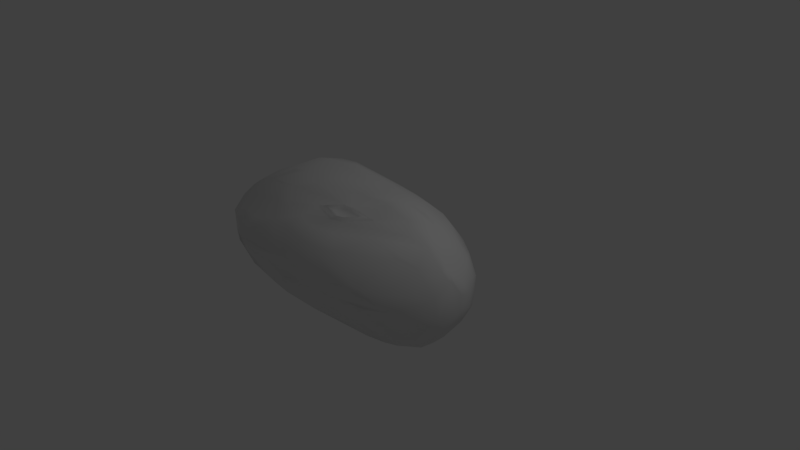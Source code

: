# Source: Asteroid_3.blend  (saved by Blender 2.78.0; exported with 4.5.12 LTS)
import bpy
from mathutils import Matrix  # noqa: F401  (used for matrix-valued properties, if any)

bpy.ops.wm.read_factory_settings(use_empty=True)
scene = bpy.context.scene
scene.name = 'Scene'

# ---- collections
col_collection_1 = bpy.data.collections.new('Collection 1'); scene.collection.children.link(col_collection_1)

# ---- world
world_world = bpy.data.worlds.new('World'); scene.world = world_world
world_world.color = (0.05088, 0.05088, 0.05088)
world_world.use_sun_shadow = False
world_world.sun_shadow_jitter_overblur = 0.0
world_world.cycles.sampling_method = 'MANUAL'

# ---- cameras
cam_camera = bpy.data.cameras.new('Camera')
cam_camera.clip_end = 100.0
cam_camera.lens = 35.0
cam_camera.sensor_width = 32.0
cam_camera.sensor_height = 18.0
cam_camera.ortho_scale = 7.314
cam_camera.dof.focus_distance = 0.0
cam_camera.dof.aperture_fstop = 128.0

# ---- lights
light_lamp = bpy.data.lights.new('Lamp', 'POINT')
light_lamp.transmission_factor = 0.0
light_lamp.cutoff_distance = 30.0
light_lamp.energy = 100.0
light_lamp.shadow_buffer_clip_start = 1.001
light_lamp.shadow_soft_size = 0.1
light_lamp.shadow_maximum_resolution = 0.006
light_lamp.use_absolute_resolution = True

# ---- meshes
me_icosphere = bpy.data.meshes.new('Icosphere')
me_icosphere.from_pydata([(-0.08117, -0.1312, -0.9606), (-0.3831, -0.1152, -0.9397), (-0.2986, 0.1127, -0.9189), (-0.05441, 0.1441, -0.9365), (0.2161, 0.005973, -0.9694), (1.044, -0.4762, -0.6762), (1.297, -0.3281, -0.6459), (1.464, -0.2981, -0.4882), (1.361, -0.4843, -0.4264), (1.134, -0.5909, -0.4963), (-0.7435, -0.7902, -0.5682), (-0.7327, -0.9214, -0.3824), (-1.009, -0.9188, -0.3296), (-1.382, -0.8472, -0.3703), (-1.034, -0.7745, -0.5441), (-2.21, -0.09475, -0.5219), (-2.412, -0.1287, -0.3788), (-2.482, 0.02172, -0.262), (-2.335, 0.1466, -0.3642), (-2.087, 0.1271, -0.545), (-0.6392, 0.7661, -0.5497), (-1.049, 0.771, -0.3896), (-0.5909, 0.8797, -0.3359), (-0.2753, 0.8952, -0.3819), (-0.3923, 0.7887, -0.5618), (1.205, 0.3718, -0.5178), (0.9834, 0.5246, -0.5407), (1.083, 0.6208, -0.3388), (1.28, 0.5277, -0.2489), (1.382, 0.3557, -0.3653), (0.05929, -0.9268, 0.4032), (0.3463, -0.8386, 0.4759), (0.1674, -0.743, 0.6355), (-0.06588, -0.7787, 0.6167), (-0.192, -0.911, 0.4503), (-2.047, -0.5933, 0.1106), (-1.902, -0.5823, 0.2029), (-1.598, -0.5013, 0.4456), (-1.967, -0.3975, 0.3544), (-2.185, -0.3585, 0.2392), (-1.735, 0.5343, 0.3196), (-1.992, 0.3505, 0.362), (-1.698, 0.4154, 0.5474), (-1.424, 0.5424, 0.5836), (-1.5, 0.6157, 0.3735), (0.5375, 0.8731, 0.2984), (0.2573, 0.8953, 0.3594), (0.3513, 0.7882, 0.5461), (0.5889, 0.7404, 0.5356), (0.7847, 0.7793, 0.3642), (1.63, 0.01039, 0.2334), (1.524, 0.1562, 0.3731), (1.386, 0.1016, 0.5524), (1.351, -0.1233, 0.6145), (1.542, -0.1392, 0.4035), (0.1265, 0.1135, 0.8795), (-0.1523, 0.1378, 0.8965), (-0.4671, 0.01391, 0.9102), (-0.1841, -0.1404, 0.8776), (0.05754, -0.1166, 0.8782), (-0.2144, -0.2746, -0.9437), (-0.2393, -0.483, -0.8541), (-0.4961, -0.5552, -0.8054), (-0.7855, -0.5331, -0.7777), (-0.9488, -0.3314, -0.8363), (-0.5418, -0.284, -0.9155), (0.6873, -0.3829, -0.8442), (0.3912, -0.4075, -0.8751), (0.1745, -0.2265, -0.9576), (0.5129, -0.1022, -0.9565), (0.7422, -0.1296, -0.9065), (1.062, -0.2706, -0.7745), (1.337, -0.1752, -0.6329), (1.117, -0.006994, -0.7521), (1.313, 0.1471, -0.5828), (1.467, 0.1815, -0.4176), (1.588, 0.02122, -0.3105), (1.5, -0.1568, -0.4731), (0.9115, 0.2709, -0.7712), (0.7045, 0.1075, -0.9127), (0.4801, 0.1064, -0.9637), (0.2301, 0.2555, -0.9416), (0.4332, 0.4075, -0.8635), (0.654, 0.4071, -0.8083), (-0.8692, -0.1197, -0.8823), (-1.331, -0.1394, -0.7917), (-1.7, -0.1096, -0.6929), (-1.533, 0.1067, -0.7204), (-1.293, 0.1444, -0.7678), (-0.9334, 0.1066, -0.8427), (-1.877, -0.2063, -0.5265), (-1.376, -0.2803, -0.661), (-1.292, -0.524, -0.565), (-1.699, -0.6438, -0.3139), (-2.043, -0.4813, -0.2718), (-2.207, -0.2333, -0.3342), (-0.4406, 0.3945, -0.8095), (-0.7931, 0.4405, -0.7406), (-0.5682, 0.6382, -0.6581), (-0.326, 0.6676, -0.6703), (-0.06285, 0.5561, -0.7634), (-0.1682, 0.3701, -0.8514), (-0.963, 0.5628, -0.507), (-1.314, 0.3789, -0.5441), (-1.52, 0.3357, -0.511), (-1.802, 0.3221, -0.3539), (-1.492, 0.4948, -0.3495), (-1.217, 0.6031, -0.3665), (0.6108, 0.6836, -0.6112), (0.3879, 0.6977, -0.6564), (-0.006556, 0.7756, -0.5997), (0.2204, 0.8678, -0.4243), (0.4943, 0.8463, -0.3902), (0.7861, 0.7544, -0.4032), (1.582, -0.2278, -0.304), (1.651, -0.05418, -0.1094), (1.665, -0.04271, 0.1171), (1.617, -0.1762, 0.3127), (1.54, -0.3484, 0.1302), (1.61, -0.3424, -0.101), (1.652, 0.09652, 0.109), (1.634, 0.126, -0.1165), (1.524, 0.2915, -0.2273), (1.411, 0.4679, -0.1204), (1.436, 0.4493, 0.1033), (1.55, 0.2711, 0.2039), (-0.4349, -1.042, -0.1156), (-0.1715, -1.04, -0.06926), (-0.1674, -1.036, 0.1541), (-0.4213, -1.013, 0.1946), (-0.6754, -1.012, 0.1193), (-0.7398, -1.019, -0.05726), (0.4764, -0.9502, 0.1544), (0.555, -0.9155, -0.07093), (0.8344, -0.8249, -0.1129), (1.095, -0.7124, -0.08326), (1.074, -0.708, 0.1436), (0.8075, -0.883, 0.1772), (-2.467, -0.2327, -0.2265), (-2.344, -0.4327, -0.1597), (-2.225, -0.5579, 0.04143), (-2.405, -0.265, 0.1331), (-2.487, -0.07995, 0.07774), (-2.528, -0.06436, -0.1395), (-2.055, -0.6564, 0.04209), (-2.028, -0.6658, -0.1665), (-1.812, -0.7771, -0.2019), (-1.444, -0.9175, -0.1485), (-1.497, -0.9545, 0.0504), (-1.829, -0.7614, 0.08437), (-1.229, 0.7403, -0.3169), (-1.508, 0.6558, -0.2697), (-1.503, 0.6738, -0.03832), (-1.242, 0.7586, -0.02019), (-0.9169, 0.8335, -0.02515), (-0.8227, 0.8505, -0.2455), (-2.106, 0.398, 0.06035), (-1.941, 0.4779, -0.197), (-2.312, 0.2488, -0.1793), (-2.466, 0.09158, -0.133), (-2.42, 0.1048, 0.08541), (-2.263, 0.249, 0.17), (0.8309, 0.6515, -0.16), (0.6216, 0.7305, -0.1069), (0.601, 0.7475, 0.09699), (0.8159, 0.6617, 0.1546), (0.9899, 0.569, 0.09118), (1.017, 0.5551, -0.1059), (0.3274, 0.9108, 0.1141), (0.2677, 0.9138, -0.1183), (0.003374, 0.9256, -0.1628), (-0.3937, 0.9116, -0.1822), (-0.2189, 0.9262, 0.07914), (0.02777, 0.9279, 0.1552), (1.055, -0.5205, 0.5166), (1.281, -0.3985, 0.455), (1.491, -0.2175, 0.4458), (1.274, -0.2027, 0.6487), (1.032, -0.2805, 0.7322), (0.7003, -0.5214, 0.6798), (-1.436, -0.7684, 0.2811), (-0.9644, -0.7577, 0.4092), (-0.6734, -0.7891, 0.4345), (-0.4624, -0.6799, 0.605), (-0.8809, -0.5705, 0.6335), (-1.123, -0.5741, 0.5793), (-2.206, 0.1342, 0.3387), (-2.369, 0.005788, 0.2231), (-2.275, -0.1688, 0.3004), (-2.083, -0.1619, 0.4358), (-1.839, -0.01689, 0.6129), (-1.941, 0.1774, 0.5253), (-0.2314, 0.7931, 0.3402), (-0.4912, 0.7768, 0.3161), (-0.7487, 0.719, 0.3476), (-0.6986, 0.654, 0.5334), (-0.458, 0.6692, 0.551), (-0.1583, 0.7007, 0.5058), (1.393, 0.3325, 0.3911), (1.254, 0.5168, 0.3174), (1.053, 0.6192, 0.3847), (0.8647, 0.5814, 0.5599), (1.012, 0.3858, 0.6416), (1.228, 0.3034, 0.569), (0.1112, -0.4915, 0.6653), (0.4213, -0.2878, 0.7205), (0.07009, -0.2727, 0.757), (-0.1415, -0.2955, 0.7513), (-0.4534, -0.4279, 0.6708), (-0.09461, -0.5275, 0.6455), (0.487, -0.1193, 0.9046), (0.8789, -0.1386, 0.8431), (1.191, -0.1229, 0.7258), (1.107, 0.1024, 0.744), (0.8652, 0.1481, 0.8304), (0.5767, 0.1106, 0.8926), (-1.244, -0.411, 0.715), (-0.9973, -0.4215, 0.7653), (-0.6482, -0.2789, 0.8725), (-1.037, -0.1498, 0.8947), (-1.281, -0.1763, 0.8389), (-1.6, -0.3105, 0.6492), (-1.391, 0.3349, 0.8117), (-1.167, 0.1687, 0.9426), (-0.9243, 0.1868, 0.9878), (-0.5197, 0.2817, 0.9759), (-0.7419, 0.454, 0.9216), (-1.02, 0.4282, 0.8993), (0.2378, 0.6126, 0.7189), (-0.02197, 0.5407, 0.8025), (0.0161, 0.3427, 0.8778), (0.304, 0.3284, 0.8545), (0.5674, 0.3866, 0.794), (0.4867, 0.5844, 0.6943), (-2.036, -0.3412, -0.4311), (-1.879, -0.2907, -0.5437), (-1.636, -0.3634, -0.6107), (-1.567, -0.5355, -0.5493), (-1.747, -0.5925, -0.42), (-1.943, -0.4847, -0.3939), (-1.317, 0.5831, -0.4075), (-1.134, 0.5543, -0.5126), (-1.389, 0.4227, -0.5402), (-1.538, 0.3906, -0.5152), (-1.743, 0.3799, -0.4011), (-1.518, 0.5058, -0.3987), (1.036, 0.6149, -0.07666), (0.9014, 0.6869, -0.1155), (0.7507, 0.7466, -0.07674), (0.7341, 0.7556, 0.071), (0.8906, 0.6943, 0.1127), (1.017, 0.6285, 0.06671), (-0.2428, 0.7441, 0.5132), (-0.2958, 0.811, 0.393), (-0.4844, 0.8006, 0.3763), (-0.6712, 0.7586, 0.399), (-0.6348, 0.7109, 0.5336), (-0.4603, 0.7228, 0.5469), (-0.04631, -0.5145, 0.7047), (0.103, -0.4885, 0.7197), (0.3279, -0.3406, 0.7593), (0.07315, -0.3297, 0.7859), (-0.08033, -0.3463, 0.7818), (-0.3066, -0.4423, 0.7235), (-1.949, -0.3397, -0.3959), (-1.846, -0.3083, -0.4696), (-1.691, -0.3582, -0.5147), (-1.651, -0.4568, -0.4758), (-1.763, -0.4918, -0.3949), (-1.897, -0.4298, -0.3675), (-1.349, 0.5187, -0.4023), (-1.23, 0.5011, -0.4716), (-1.396, 0.4147, -0.4888), (-1.492, 0.3928, -0.4716), (-1.626, 0.3888, -0.4002), (-1.479, 0.4681, -0.3963), (0.9696, 0.608, -0.05042), (0.8811, 0.6527, -0.07561), (0.7839, 0.6932, -0.05047), (0.7732, 0.6992, 0.04555), (0.8742, 0.6577, 0.0727), (0.957, 0.6163, 0.04276), (-0.3176, 0.7178, 0.4798), (-0.3518, 0.7587, 0.4005), (-0.4744, 0.752, 0.3897), (-0.596, 0.727, 0.4055), (-0.5721, 0.6938, 0.4919), (-0.4587, 0.7012, 0.5004), (-0.02624, -0.463, 0.6846), (0.07079, -0.4457, 0.6935), (0.217, -0.3515, 0.7235), (0.0514, -0.3428, 0.7371), (-0.04835, -0.3534, 0.7341), (-0.1954, -0.4172, 0.6995), (-0.2318, -0.6536, -0.6279), (-0.296, -0.7248, -0.5614), (-0.4192, -0.7085, -0.6029), (-0.3644, -0.6502, -0.6619), (0.1138, -0.5203, -0.6863), (-0.02024, -0.5525, -0.6815), (-0.02604, -0.5034, -0.7399), (0.1182, -0.4848, -0.7433), (0.4429, -0.55, -0.5898), (0.3555, -0.5097, -0.6506), (0.5067, -0.4642, -0.6921), (0.5819, -0.4891, -0.6486), (0.3991, -0.7619, -0.3664), (0.4646, -0.6889, -0.4381), (0.6274, -0.6991, -0.4061), (0.5662, -0.7532, -0.3225), (0.0387, -0.8829, -0.2898), (0.1735, -0.857, -0.2941), (0.2052, -0.8968, -0.2182), (0.04578, -0.9253, -0.2159), (-0.2752, -0.8374, -0.4159), (-0.19, -0.8762, -0.3475), (-0.3196, -0.919, -0.3015), (-0.3883, -0.8881, -0.3661), (-0.1481, -0.8031, -0.4528), (-0.07807, -0.8311, -0.3999), (-0.1047, -0.6875, -0.5946), (-0.1591, -0.7398, -0.5396), (0.1111, -0.6113, -0.6341), (0.01541, -0.6347, -0.6283), (0.3146, -0.6307, -0.5651), (0.2451, -0.6026, -0.6142), (0.2647, -0.7609, -0.4211), (0.3206, -0.7061, -0.4774), (0.04423, -0.8327, -0.3721), (0.139, -0.8136, -0.378), (-0.01725, -0.7799, -0.4157), (-0.07265, -0.7583, -0.4579), (-0.07941, -0.7213, -0.511), (-0.03603, -0.681, -0.557), (0.03418, -0.651, -0.5815), (0.1082, -0.6335, -0.5874), (0.1839, -0.6297, -0.5732), (0.2377, -0.6505, -0.5318), (0.2396, -0.6904, -0.4794), (0.1947, -0.7322, -0.4337), (0.122, -0.7644, -0.4061), (0.04967, -0.7806, -0.4001)], [], [(69, 4, 80), (7, 77, 114), (2, 89, 96), (3, 101, 81), (0, 68, 60), (8, 119, 135), (12, 131, 147), (17, 143, 159), (22, 155, 171), (28, 167, 123), (306, 311, 329, 326), (61, 300, 299, 294, 297, 62), (86, 90, 15), (98, 102, 20), (74, 78, 25), (183, 33, 209), (189, 38, 221), (195, 43, 227), (201, 48, 233), (116, 120, 50), (206, 210, 59), (164, 168, 45), (85, 64, 91), (214, 202, 232), (152, 156, 40), (230, 225, 56), (229, 196, 226), (140, 144, 35), (224, 219, 57), (223, 190, 220), (128, 132, 30), (218, 207, 58), (217, 184, 208), (215, 231, 55), (52, 203, 213), (148, 130, 181), (125, 198, 51), (47, 197, 228), (205, 178, 211), (173, 192, 46), (42, 191, 222), (172, 154, 193), (161, 186, 41), (37, 185, 216), (160, 142, 187), (149, 180, 36), (32, 179, 204), (124, 166, 199), (177, 53, 212), (165, 49, 200), (136, 118, 175), (83, 108, 26), (153, 44, 194), (163, 112, 169), (21, 107, 150), (141, 39, 188), (151, 106, 157), (16, 95, 138), (129, 34, 182), (115, 76, 121), (318, 321, 332, 331), (117, 54, 176), (82, 100, 109), (137, 174, 31), (27, 113, 162), (97, 88, 103), (111, 23, 170), (99, 24, 110), (139, 94, 145), (105, 18, 158), (87, 19, 104), (298, 301, 67, 66, 304, 303), (93, 13, 146), (75, 29, 122), (11, 317, 316, 126), (6, 71, 72), (63, 14, 92), (73, 70, 79), (133, 312, 311, 306, 309, 134), (0, 1, 2, 3, 4), (5, 6, 7, 8, 9), (10, 11, 12, 13, 14), (15, 16, 17, 18, 19), (20, 21, 22, 23, 24), (25, 26, 27, 28, 29), (30, 31, 32, 33, 34), (35, 36, 37, 38, 39), (40, 41, 42, 43, 44), (45, 46, 47, 48, 49), (50, 51, 52, 53, 54), (55, 56, 57, 58, 59), (60, 61, 62, 63, 64, 65), (66, 67, 68, 69, 70, 71), (164, 165, 250, 249), (72, 73, 74, 75, 76, 77), (78, 79, 80, 81, 82, 83), (84, 85, 86, 87, 88, 89), (126, 316, 315, 310, 313, 127), (96, 97, 98, 99, 100, 101), (204, 205, 260, 259), (108, 109, 110, 111, 112, 113), (114, 115, 116, 117, 118, 119), (120, 121, 122, 123, 124, 125), (126, 127, 128, 129, 130, 131), (132, 133, 134, 135, 136, 137), (138, 139, 140, 141, 142, 143), (144, 145, 146, 147, 148, 149), (150, 151, 152, 153, 154, 155), (156, 157, 158, 159, 160, 161), (163, 164, 249, 248), (168, 169, 170, 171, 172, 173), (174, 175, 176, 177, 178, 179), (180, 181, 182, 183, 184, 185), (186, 187, 188, 189, 190, 191), (309, 308, 9, 134), (198, 199, 200, 201, 202, 203), (209, 204, 259, 258), (210, 211, 212, 213, 214, 215), (216, 217, 218, 219, 220, 221), (222, 223, 224, 225, 226, 227), (228, 229, 230, 231, 232, 233), (65, 1, 0, 60), (71, 6, 5, 66), (294, 299, 323, 320), (77, 7, 6, 72), (83, 26, 25, 78), (89, 2, 1, 84), (95, 16, 15, 90), (101, 3, 2, 96), (107, 21, 20, 102), (113, 27, 26, 108), (119, 8, 7, 114), (125, 51, 50, 120), (131, 12, 11, 126), (137, 31, 30, 132), (143, 17, 16, 138), (149, 36, 35, 144), (155, 22, 21, 150), (161, 41, 40, 156), (167, 28, 27, 162), (173, 46, 45, 168), (179, 32, 31, 174), (185, 37, 36, 180), (191, 42, 41, 186), (197, 47, 46, 192), (203, 52, 51, 198), (209, 33, 32, 204), (215, 55, 59, 210), (221, 38, 37, 216), (227, 43, 42, 222), (233, 48, 47, 228), (14, 63, 62, 10), (4, 69, 68, 0), (66, 5, 305, 304), (29, 75, 74, 25), (3, 81, 80, 4), (19, 87, 86, 15), (13, 93, 92, 14), (24, 99, 98, 20), (18, 105, 104, 19), (23, 111, 110, 24), (54, 117, 116, 50), (28, 123, 122, 29), (34, 129, 128, 30), (8, 135, 134, 9), (39, 141, 140, 35), (12, 147, 146, 13), (44, 153, 152, 40), (17, 159, 158, 18), (49, 165, 164, 45), (22, 171, 170, 23), (53, 177, 176, 54), (33, 183, 182, 34), (38, 189, 188, 39), (43, 195, 194, 44), (48, 201, 200, 49), (58, 207, 206, 59), (52, 213, 212, 53), (57, 219, 218, 58), (56, 225, 224, 57), (55, 231, 230, 56), (214, 232, 231, 215), (213, 203, 202, 214), (232, 202, 201, 233), (229, 226, 225, 230), (228, 197, 196, 229), (226, 196, 195, 227), (223, 220, 219, 224), (222, 191, 190, 223), (220, 190, 189, 221), (217, 208, 207, 218), (216, 185, 184, 217), (208, 184, 183, 209), (205, 211, 210, 206), (204, 179, 178, 205), (211, 178, 177, 212), (124, 199, 198, 125), (123, 167, 166, 124), (199, 166, 165, 200), (172, 193, 192, 173), (171, 155, 154, 172), (193, 154, 153, 194), (160, 187, 186, 161), (159, 143, 142, 160), (187, 142, 141, 188), (148, 181, 180, 149), (147, 131, 130, 148), (181, 130, 129, 182), (136, 175, 174, 137), (135, 119, 118, 136), (175, 118, 117, 176), (163, 169, 168, 164), (162, 113, 112, 163), (169, 112, 111, 170), (151, 157, 156, 152), (150, 107, 106, 151), (157, 106, 105, 158), (139, 145, 144, 140), (138, 95, 94, 139), (145, 94, 93, 146), (127, 133, 132, 128), (127, 313, 312, 133), (310, 315, 319, 328), (115, 121, 120, 116), (114, 77, 76, 115), (121, 76, 75, 122), (82, 109, 108, 83), (81, 101, 100, 82), (109, 100, 99, 110), (97, 103, 102, 98), (96, 89, 88, 97), (103, 88, 87, 104), (85, 91, 90, 86), (84, 65, 64, 85), (91, 64, 63, 92), (73, 79, 78, 74), (72, 71, 70, 73), (79, 70, 69, 80), (314, 295, 321, 318), (60, 68, 67, 61), (302, 307, 327, 324), (1, 65, 84), (255, 256, 286, 285), (328, 319, 330, 341), (241, 242, 272, 271), (254, 255, 285, 284), (240, 241, 271, 270), (253, 254, 284, 283), (197, 192, 253, 252), (205, 206, 261, 260), (165, 166, 251, 250), (192, 193, 254, 253), (206, 207, 262, 261), (166, 167, 246, 251), (193, 194, 255, 254), (207, 208, 263, 262), (194, 195, 256, 255), (208, 209, 258, 263), (107, 102, 241, 240), (195, 196, 257, 256), (102, 103, 242, 241), (196, 197, 252, 257), (95, 90, 235, 234), (103, 104, 243, 242), (90, 91, 236, 235), (104, 105, 244, 243), (91, 92, 237, 236), (105, 106, 245, 244), (298, 303, 325, 322), (92, 93, 238, 237), (106, 107, 240, 245), (62, 297, 296, 10), (93, 94, 239, 238), (61, 67, 301, 300), (167, 162, 247, 246), (94, 95, 234, 239), (9, 308, 307, 302, 305, 5), (162, 163, 248, 247), (265, 266, 267, 268, 269, 264), (271, 272, 273, 274, 275, 270), (277, 278, 279, 280, 281, 276), (283, 284, 285, 286, 287, 282), (289, 290, 291, 292, 293, 288), (242, 243, 273, 272), (322, 325, 336, 335), (256, 257, 287, 286), (243, 244, 274, 273), (324, 327, 338, 337), (257, 252, 282, 287), (244, 245, 275, 274), (326, 329, 340, 339), (258, 259, 289, 288), (245, 240, 270, 275), (332, 333, 334, 335, 336, 337, 338, 339, 340, 341, 330, 331), (259, 260, 290, 289), (246, 247, 277, 276), (320, 323, 334, 333), (260, 261, 291, 290), (247, 248, 278, 277), (234, 235, 265, 264), (261, 262, 292, 291), (248, 249, 279, 278), (235, 236, 266, 265), (262, 263, 293, 292), (249, 250, 280, 279), (236, 237, 267, 266), (263, 258, 288, 293), (250, 251, 281, 280), (237, 238, 268, 267), (251, 246, 276, 281), (238, 239, 269, 268), (252, 253, 283, 282), (239, 234, 264, 269), (294, 295, 296, 297), (298, 299, 300, 301), (302, 303, 304, 305), (306, 307, 308, 309), (310, 311, 312, 313), (314, 315, 316, 317), (310, 328, 329, 311), (327, 307, 306, 326), (314, 318, 319, 315), (294, 320, 321, 295), (298, 322, 323, 299), (302, 324, 325, 303), (320, 333, 332, 321), (330, 319, 318, 331), (322, 335, 334, 323), (324, 337, 336, 325), (326, 339, 338, 327), (328, 341, 340, 329), (314, 317, 11, 10, 296, 295)])
me_icosphere.polygons.foreach_set('use_smooth', [True] * 332)
_uv = me_icosphere.uv_layers.new(name='UVMap')
_uv.uv.foreach_set('vector', [0.5406, 0.5255, 0.5556, 0.4726, 0.5653, 0.5202, 0.3067, 0.7087, 0.3288, 0.7127, 0.3113, 0.7366, 0.5802, 0.3815, 0.5955, 0.269, 0.6284, 0.3586, 0.5791, 0.4251, 0.6175, 0.4067, 0.5887, 0.4763, 0.7623, 0.2967, 0.7762, 0.2535, 0.7778, 0.3239, 0.8877, 0.04786, 0.9179, 0.0, 0.9523, 0.1005, 0.9141, 0.48, 0.9633, 0.4343, 0.9314, 0.5574, 0.8047, 0.9082, 0.8262, 0.924, 0.8032, 0.9268, 0.2814, 0.3451, 0.3003, 0.3085, 0.2932, 0.3867, 0.5873, 0.8869, 0.6136, 0.8534, 0.6021, 0.9177, 0.9118, 0.2257, 0.9281, 0.2681, 0.9122, 0.2733, 0.9028, 0.2497, 0.811, 0.3332, 0.8307, 0.2956, 0.8435, 0.2957, 0.8582, 0.3357, 0.8517, 0.3592, 0.8214, 0.3806, 0.5318, 0.8508, 0.5546, 0.8898, 0.5293, 0.9422, 0.6766, 0.3388, 0.6894, 0.2701, 0.7053, 0.328, 0.6043, 0.6751, 0.6023, 0.6008, 0.6402, 0.6574, 0.1514, 0.378, 0.157, 0.4509, 0.1261, 0.4402, 0.1313, 0.07628, 0.1662, 0.1019, 0.1162, 0.1672, 0.4162, 0.3611, 0.4486, 0.2358, 0.4926, 0.3175, 0.3975, 0.6305, 0.3823, 0.5851, 0.4211, 0.5714, 0.3295, 0.8092, 0.3527, 0.8113, 0.3359, 0.832, 0.08267, 0.4643, 0.04337, 0.5359, 0.05046, 0.4593, 0.4497, 0.7651, 0.4539, 0.7102, 0.4822, 0.7406, 0.5387, 0.7861, 0.5691, 0.7278, 0.5672, 0.8034, 0.4788, 0.6337, 0.4264, 0.6555, 0.4537, 0.5857, 0.3585, 0.1969, 0.4126, 0.09146, 0.4227, 0.1701, 0.0005726, 0.4412, 0.0, 0.3479, 0.02226, 0.4161, 0.4491, 0.4876, 0.4121, 0.4037, 0.4872, 0.3669, 0.2256, 0.05756, 0.2346, 0.09009, 0.219, 0.09061, 0.01274, 0.2782, 0.06237, 0.2654, 0.0371, 0.3631, 0.02269, 0.2352, 0.09082, 0.1175, 0.0746, 0.2222, 0.2442, 0.4356, 0.2288, 0.5482, 0.1989, 0.4752, 0.07564, 0.3374, 0.08789, 0.4271, 0.05542, 0.4168, 0.108, 0.2779, 0.1398, 0.3012, 0.1154, 0.3742, 0.4962, 0.586, 0.4727, 0.5418, 0.5028, 0.5078, 0.3475, 0.9001, 0.3832, 0.9145, 0.3482, 0.946, 0.261, 0.1965, 0.2509, 0.3445, 0.1893, 0.2891, 0.3809, 0.8361, 0.3893, 0.8769, 0.3583, 0.864, 0.3829, 0.5456, 0.3973, 0.454, 0.4258, 0.5302, 0.08558, 0.5269, 0.07754, 0.6354, 0.0495, 0.6057, 0.3252, 0.475, 0.3679, 0.4358, 0.3497, 0.5232, 0.4633, 0.1843, 0.4914, 0.1364, 0.4991, 0.2474, 0.3207, 0.429, 0.3313, 0.3019, 0.3717, 0.3896, 0.4456, 0.06628, 0.4781, 0.08133, 0.4531, 0.1238, 0.1626, 0.1706, 0.1493, 0.2578, 0.1155, 0.2334, 0.454, 0.03232, 0.4747, 0.01643, 0.481, 0.04518, 0.2387, 0.1331, 0.211, 0.2045, 0.2049, 0.1167, 0.1485, 0.4917, 0.1137, 0.5817, 0.1178, 0.4761, 0.4656, 0.9205, 0.4518, 0.8398, 0.4862, 0.8784, 0.2974, 0.9154, 0.3097, 0.9077, 0.3101, 0.9342, 0.459, 0.8035, 0.4934, 0.7844, 0.4934, 0.8369, 0.1979, 0.6488, 0.1558, 0.7232, 0.1229, 0.6806, 0.6174, 0.5546, 0.6739, 0.5506, 0.6585, 0.6178, 0.3464, 0.2444, 0.4159, 0.2148, 0.3869, 0.3454, 0.6136, 0.7875, 0.5748, 0.7463, 0.6094, 0.7278, 0.729, 0.2571, 0.7134, 0.2268, 0.7357, 0.2258, 0.1836, 0.01937, 0.1785, 0.06146, 0.1508, 0.0414, 0.7342, 0.1762, 0.7054, 0.1774, 0.7261, 0.09926, 0.5419, 0.982, 0.567, 0.9525, 0.5691, 1.0, 0.2391, 0.3902, 0.1936, 0.4304, 0.1868, 0.3418, 0.3335, 0.7706, 0.3522, 0.7404, 0.3636, 0.7739, 0.8976, 0.3242, 0.8796, 0.3247, 0.8824, 0.3101, 0.8933, 0.3097, 0.3036, 0.8423, 0.3088, 0.8622, 0.2959, 0.8702, 0.6137, 0.5143, 0.6488, 0.4274, 0.673, 0.5101, 0.2154, 0.6057, 0.1307, 0.6437, 0.1774, 0.5247, 0.5765, 0.8478, 0.5691, 0.7938, 0.6059, 0.8185, 0.6459, 0.2967, 0.6128, 0.2059, 0.667, 0.2062, 0.7221, 0.4841, 0.736, 0.396, 0.7616, 0.4492, 0.676, 0.382, 0.7038, 0.3721, 0.6935, 0.4406, 0.8811, 0.8797, 0.8814, 0.8288, 0.9168, 0.83, 0.6876, 0.1213, 0.6714, 0.02519, 0.7047, 0.03233, 0.6165, 0.1635, 0.6454, 0.06685, 0.668, 0.1696, 0.8413, 0.271, 0.8302, 0.2695, 0.8088, 0.2191, 0.8142, 0.1658, 0.8399, 0.1998, 0.848, 0.2277, 0.904, 0.7754, 0.9318, 0.7208, 0.9318, 0.7947, 0.6257, 0.7051, 0.6537, 0.6911, 0.6602, 0.7184, 0.9113, 0.431, 0.9145, 0.3689, 0.927, 0.3573, 0.9624, 0.3806, 0.8421, 0.05578, 0.8163, 0.09631, 0.8282, 0.04497, 0.8573, 0.6195, 0.9095, 0.6635, 0.8694, 0.7042, 0.5686, 0.637, 0.5404, 0.5672, 0.5687, 0.5612, 0.9681, 0.2014, 0.9425, 0.2633, 0.9281, 0.2681, 0.9118, 0.2257, 0.9187, 0.1957, 0.9569, 0.1495, 0.5434, 0.4191, 0.5512, 0.3654, 0.5802, 0.3815, 0.5791, 0.4251, 0.5556, 0.4726, 0.8504, 0.1044, 0.8421, 0.05578, 0.8615, 0.02513, 0.8877, 0.04786, 0.8869, 0.09088, 0.8734, 0.43, 0.9113, 0.431, 0.9141, 0.48, 0.8963, 0.5448, 0.8709, 0.4812, 0.8049, 0.8377, 0.8195, 0.8767, 0.8047, 0.9082, 0.779, 0.8857, 0.7699, 0.8336, 0.7053, 0.328, 0.729, 0.2571, 0.743, 0.3402, 0.736, 0.396, 0.7038, 0.3721, 0.6402, 0.6574, 0.6585, 0.6178, 0.6922, 0.639, 0.689, 0.6752, 0.6537, 0.6911, 0.1989, 0.4752, 0.1774, 0.5247, 0.1485, 0.4917, 0.157, 0.4509, 0.1936, 0.4304, 0.219, 0.09061, 0.2049, 0.1167, 0.1626, 0.1706, 0.1662, 0.1019, 0.1785, 0.06146, 0.4227, 0.1701, 0.4531, 0.1238, 0.4633, 0.1843, 0.4486, 0.2358, 0.4159, 0.2148, 0.3392, 0.5683, 0.3497, 0.5232, 0.3829, 0.5456, 0.3823, 0.5851, 0.353, 0.612, 0.3359, 0.832, 0.3583, 0.864, 0.3475, 0.9001, 0.3097, 0.9077, 0.3088, 0.8622, 0.02443, 0.4662, 0.02226, 0.4161, 0.0371, 0.3631, 0.05542, 0.4168, 0.05046, 0.4593, 0.7778, 0.3239, 0.811, 0.3332, 0.8214, 0.3806, 0.8187, 0.4315, 0.7877, 0.4558, 0.778, 0.3823, 0.8142, 0.1658, 0.8088, 0.2191, 0.7762, 0.2535, 0.7677, 0.1903, 0.7801, 0.1501, 0.8163, 0.09631, 0.1589, 0.7819, 0.1587, 0.7417, 0.1719, 0.7343, 0.1719, 0.7635, 0.5594, 0.6776, 0.5686, 0.637, 0.6043, 0.6751, 0.6257, 0.7051, 0.6173, 0.7278, 0.5781, 0.709, 0.6023, 0.6008, 0.5687, 0.5612, 0.5653, 0.5202, 0.5887, 0.4763, 0.6137, 0.5143, 0.6174, 0.5546, 0.5629, 0.2792, 0.5762, 0.1978, 0.5954, 0.1332, 0.6165, 0.1635, 0.6128, 0.2059, 0.5955, 0.269, 0.9624, 0.3806, 0.927, 0.3573, 0.9183, 0.3333, 0.9295, 0.2927, 0.9436, 0.2924, 0.9717, 0.3337, 0.6284, 0.3586, 0.6459, 0.2967, 0.6766, 0.3388, 0.676, 0.382, 0.6488, 0.4274, 0.6175, 0.4067, 0.1178, 0.4761, 0.08558, 0.5269, 0.08738, 0.5118, 0.1107, 0.4749, 0.6739, 0.5506, 0.673, 0.5101, 0.6935, 0.4406, 0.7221, 0.4841, 0.7203, 0.5335, 0.7043, 0.5853, 0.3113, 0.7366, 0.3335, 0.7706, 0.3295, 0.8092, 0.3036, 0.8423, 0.2814, 0.8108, 0.2869, 0.7679, 0.3527, 0.8113, 0.3636, 0.7739, 0.3956, 0.7634, 0.424, 0.7907, 0.4149, 0.8277, 0.3809, 0.8361, 0.2814, 0.3863, 0.2729, 0.4335, 0.2442, 0.4356, 0.2391, 0.3902, 0.2509, 0.3445, 0.2744, 0.3319, 0.9997, 0.216, 0.9681, 0.2014, 0.9569, 0.1495, 0.9523, 0.1005, 0.9808, 0.1038, 1.0, 0.1554, 0.8457, 0.8965, 0.8811, 0.8797, 0.9145, 0.8849, 0.876, 0.9336, 0.8439, 0.9463, 0.8262, 0.924, 0.2346, 0.09009, 0.2616, 0.09365, 0.2762, 0.1346, 0.2814, 0.2036, 0.261, 0.1965, 0.2387, 0.1331, 0.3113, 0.2329, 0.3318, 0.1851, 0.3585, 0.1969, 0.3464, 0.2444, 0.3313, 0.3019, 0.3003, 0.3085, 0.4126, 0.09146, 0.3688, 0.11, 0.4033, 0.0419, 0.4293, 0.01413, 0.454, 0.03232, 0.4456, 0.06628, 0.4266, 0.7771, 0.4497, 0.7651, 0.4555, 0.7881, 0.4391, 0.7969, 0.3162, 0.5245, 0.2882, 0.5038, 0.2865, 0.4564, 0.2932, 0.3867, 0.3207, 0.429, 0.3252, 0.475, 0.1307, 0.6437, 0.1229, 0.6806, 0.1023, 0.7138, 0.07721, 0.6761, 0.07754, 0.6354, 0.1137, 0.5817, 0.211, 0.2045, 0.1893, 0.2891, 0.1868, 0.3418, 0.1514, 0.378, 0.1398, 0.3012, 0.1493, 0.2578, 0.4781, 0.08133, 0.481, 0.04518, 0.5081, 0.06128, 0.5204, 0.1006, 0.5218, 0.1537, 0.4914, 0.1364, 0.9187, 0.1957, 0.9031, 0.1836, 0.8869, 0.09088, 0.9569, 0.1495, 0.3939, 0.7087, 0.3671, 0.6854, 0.368, 0.6559, 0.3975, 0.6305, 0.4264, 0.6555, 0.4223, 0.6878, 0.1261, 0.4402, 0.1178, 0.4761, 0.1107, 0.4749, 0.1168, 0.4489, 0.04337, 0.5359, 0.0495, 0.6057, 0.05957, 0.6601, 0.03338, 0.64, 0.01982, 0.5965, 0.01884, 0.5465, 0.1155, 0.2334, 0.108, 0.2779, 0.07564, 0.3374, 0.06237, 0.2654, 0.0746, 0.2222, 0.1162, 0.1672, 0.4991, 0.2474, 0.5293, 0.2886, 0.5283, 0.3329, 0.5086, 0.4041, 0.4872, 0.3669, 0.4926, 0.3175, 0.4258, 0.5302, 0.4491, 0.4876, 0.4795, 0.4934, 0.4727, 0.5418, 0.4537, 0.5857, 0.4211, 0.5714, 0.5355, 0.3368, 0.5512, 0.3654, 0.5434, 0.4191, 0.5296, 0.395, 0.8163, 0.09631, 0.8421, 0.05578, 0.8504, 0.1044, 0.8142, 0.1658, 0.8582, 0.3357, 0.8435, 0.2957, 0.8595, 0.2912, 0.8678, 0.3138, 0.849, 0.01549, 0.8615, 0.02513, 0.8421, 0.05578, 0.8282, 0.04497, 0.6174, 0.5546, 0.6585, 0.6178, 0.6402, 0.6574, 0.6023, 0.6008, 0.5955, 0.269, 0.5802, 0.3815, 0.5512, 0.3654, 0.5629, 0.2792, 0.567, 0.9525, 0.5419, 0.982, 0.5293, 0.9422, 0.5546, 0.8898, 0.6175, 0.4067, 0.5791, 0.4251, 0.5802, 0.3815, 0.6284, 0.3586, 0.7134, 0.2268, 0.729, 0.2571, 0.7053, 0.328, 0.6894, 0.2701, 0.7043, 0.5853, 0.6922, 0.639, 0.6585, 0.6178, 0.6739, 0.5506, 0.9179, 0.0, 0.8877, 0.04786, 0.8615, 0.02513, 0.8793, 0.002421, 0.3809, 0.8361, 0.3583, 0.864, 0.3359, 0.832, 0.3527, 0.8113, 0.9633, 0.4343, 0.9141, 0.48, 0.9113, 0.431, 0.9624, 0.3806, 0.2154, 0.6057, 0.1774, 0.5247, 0.1989, 0.4752, 0.2288, 0.5482, 0.8262, 0.924, 0.8047, 0.9082, 0.8195, 0.8767, 0.8457, 0.8965, 0.2387, 0.1331, 0.2049, 0.1167, 0.219, 0.09061, 0.2346, 0.09009, 0.7526, 0.2999, 0.743, 0.3402, 0.729, 0.2571, 0.7357, 0.2258, 0.4456, 0.06628, 0.4531, 0.1238, 0.4227, 0.1701, 0.4126, 0.09146, 0.6136, 0.8534, 0.5873, 0.8869, 0.5765, 0.8478, 0.6059, 0.8185, 0.3252, 0.475, 0.3497, 0.5232, 0.3392, 0.5683, 0.3162, 0.5245, 0.1137, 0.5817, 0.1485, 0.4917, 0.1774, 0.5247, 0.1307, 0.6437, 0.1493, 0.2578, 0.1626, 0.1706, 0.2049, 0.1167, 0.211, 0.2045, 0.4914, 0.1364, 0.4633, 0.1843, 0.4531, 0.1238, 0.4781, 0.08133, 0.3973, 0.454, 0.3829, 0.5456, 0.3497, 0.5232, 0.3679, 0.4358, 0.3832, 0.9145, 0.3475, 0.9001, 0.3583, 0.864, 0.3893, 0.8769, 0.1261, 0.4402, 0.157, 0.4509, 0.1485, 0.4917, 0.1178, 0.4761, 0.4962, 0.586, 0.5028, 0.5078, 0.5293, 0.491, 0.5247, 0.5662, 0.1162, 0.1672, 0.1662, 0.1019, 0.1626, 0.1706, 0.1155, 0.2334, 0.4926, 0.3175, 0.4486, 0.2358, 0.4633, 0.1843, 0.4991, 0.2474, 0.4211, 0.5714, 0.3823, 0.5851, 0.3829, 0.5456, 0.4258, 0.5302, 0.8709, 0.4812, 0.8187, 0.4315, 0.8214, 0.3806, 0.8734, 0.43, 0.5556, 0.4726, 0.5406, 0.5255, 0.5293, 0.4646, 0.5434, 0.4191, 0.8142, 0.1658, 0.8504, 0.1044, 0.8491, 0.1869, 0.8399, 0.1998, 0.6537, 0.6911, 0.6257, 0.7051, 0.6043, 0.6751, 0.6402, 0.6574, 0.5791, 0.4251, 0.5887, 0.4763, 0.5653, 0.5202, 0.5556, 0.4726, 0.7699, 0.8336, 0.7623, 0.7475, 0.7965, 0.7575, 0.8049, 0.8377, 0.9318, 0.7208, 0.904, 0.7754, 0.8694, 0.7042, 0.9095, 0.6635, 0.7038, 0.3721, 0.676, 0.382, 0.6766, 0.3388, 0.7053, 0.328, 0.6714, 0.02519, 0.6876, 0.1213, 0.668, 0.1696, 0.6454, 0.06685, 0.736, 0.396, 0.7221, 0.4841, 0.6935, 0.4406, 0.7038, 0.3721, 0.3088, 0.8622, 0.3036, 0.8423, 0.3295, 0.8092, 0.3359, 0.832, 0.689, 0.6752, 0.695, 0.7003, 0.6602, 0.7184, 0.6537, 0.6911, 0.1936, 0.4304, 0.2391, 0.3902, 0.2442, 0.4356, 0.1989, 0.4752, 0.8877, 0.04786, 0.9523, 0.1005, 0.9569, 0.1495, 0.8869, 0.09088, 0.1785, 0.06146, 0.1836, 0.01937, 0.2256, 0.05756, 0.219, 0.09061, 0.9141, 0.48, 0.9314, 0.5574, 0.9048, 0.6195, 0.8963, 0.5448, 0.4159, 0.2148, 0.3464, 0.2444, 0.3585, 0.1969, 0.4227, 0.1701, 0.6698, 0.0, 0.6928, 0.004947, 0.7047, 0.03233, 0.6714, 0.02519, 0.4934, 0.7844, 0.459, 0.8035, 0.4497, 0.7651, 0.4822, 0.7406, 0.743, 0.3402, 0.7623, 0.3778, 0.7616, 0.4492, 0.736, 0.396, 0.3097, 0.9077, 0.2974, 0.9154, 0.2959, 0.8702, 0.3088, 0.8622, 0.157, 0.4509, 0.1514, 0.378, 0.1868, 0.3418, 0.1936, 0.4304, 0.1662, 0.1019, 0.1313, 0.07628, 0.1508, 0.0414, 0.1785, 0.06146, 0.4486, 0.2358, 0.4162, 0.3611, 0.3869, 0.3454, 0.4159, 0.2148, 0.3823, 0.5851, 0.3975, 0.6305, 0.368, 0.6559, 0.353, 0.612, 0.05542, 0.4168, 0.08789, 0.4271, 0.08267, 0.4643, 0.05046, 0.4593, 0.3475, 0.9001, 0.3482, 0.946, 0.3101, 0.9342, 0.3097, 0.9077, 0.0371, 0.3631, 0.06237, 0.2654, 0.07564, 0.3374, 0.05542, 0.4168, 0.02226, 0.4161, 0.0, 0.3479, 0.01274, 0.2782, 0.0371, 0.3631, 0.5028, 0.5078, 0.4727, 0.5418, 0.4795, 0.4934, 0.5076, 0.4609, 0.4788, 0.6337, 0.4537, 0.5857, 0.4727, 0.5418, 0.4962, 0.586, 0.4685, 0.6706, 0.4223, 0.6878, 0.4264, 0.6555, 0.4788, 0.6337, 0.4537, 0.5857, 0.4264, 0.6555, 0.3975, 0.6305, 0.4211, 0.5714, 0.4491, 0.4876, 0.4872, 0.3669, 0.5086, 0.4041, 0.4795, 0.4934, 0.4258, 0.5302, 0.3973, 0.454, 0.4121, 0.4037, 0.4491, 0.4876, 0.4872, 0.3669, 0.4121, 0.4037, 0.4162, 0.3611, 0.4926, 0.3175, 0.02269, 0.2352, 0.0746, 0.2222, 0.06237, 0.2654, 0.01274, 0.2782, 0.4991, 0.2474, 0.4914, 0.1364, 0.5218, 0.1537, 0.5293, 0.2886, 0.0746, 0.2222, 0.09082, 0.1175, 0.1313, 0.07628, 0.1162, 0.1672, 0.108, 0.2779, 0.1154, 0.3742, 0.08789, 0.4271, 0.07564, 0.3374, 0.1155, 0.2334, 0.1493, 0.2578, 0.1398, 0.3012, 0.108, 0.2779, 0.1154, 0.3742, 0.1398, 0.3012, 0.1514, 0.378, 0.1261, 0.4402, 0.08558, 0.5269, 0.0495, 0.6057, 0.04337, 0.5359, 0.08267, 0.4643, 0.1178, 0.4761, 0.1137, 0.5817, 0.07754, 0.6354, 0.08558, 0.5269, 0.0495, 0.6057, 0.07754, 0.6354, 0.07721, 0.6761, 0.05957, 0.6601, 0.4149, 0.8277, 0.424, 0.8744, 0.3893, 0.8769, 0.3809, 0.8361, 0.4416, 0.9237, 0.4301, 0.8525, 0.4518, 0.8398, 0.4656, 0.9205, 0.4862, 0.8784, 0.4518, 0.8398, 0.459, 0.8035, 0.4934, 0.8369, 0.3207, 0.429, 0.3717, 0.3896, 0.3679, 0.4358, 0.3252, 0.475, 0.2932, 0.3867, 0.3003, 0.3085, 0.3313, 0.3019, 0.3207, 0.429, 0.3717, 0.3896, 0.3313, 0.3019, 0.3464, 0.2444, 0.3869, 0.3454, 0.454, 0.03232, 0.481, 0.04518, 0.4781, 0.08133, 0.4456, 0.06628, 0.4293, 0.01413, 0.4468, 0.0, 0.4747, 0.01643, 0.454, 0.03232, 0.1423, 0.02003, 0.1711, 0.0, 0.1836, 0.01937, 0.1508, 0.0414, 0.261, 0.1965, 0.1893, 0.2891, 0.211, 0.2045, 0.2387, 0.1331, 0.9314, 0.5574, 0.9633, 0.4343, 0.9862, 0.4225, 0.9602, 0.5674, 0.1893, 0.2891, 0.2509, 0.3445, 0.2391, 0.3902, 0.1868, 0.3418, 0.1979, 0.6488, 0.1229, 0.6806, 0.1307, 0.6437, 0.2154, 0.6057, 0.9523, 0.1005, 0.9179, 0.0, 0.9474, 0.0124, 0.9808, 0.1038, 0.1229, 0.6806, 0.1558, 0.7232, 0.1133, 0.7343, 0.1023, 0.7138, 0.4266, 0.7771, 0.4252, 0.7087, 0.4539, 0.7102, 0.4497, 0.7651, 0.6059, 0.8185, 0.5691, 0.7938, 0.5748, 0.7463, 0.6136, 0.7875, 0.7623, 0.4971, 0.7203, 0.5335, 0.7221, 0.4841, 0.7616, 0.4492, 0.3318, 0.1851, 0.3688, 0.11, 0.4126, 0.09146, 0.3585, 0.1969, 0.7357, 0.2258, 0.7134, 0.2268, 0.7054, 0.1774, 0.7342, 0.1762, 0.7261, 0.09926, 0.7054, 0.1774, 0.6876, 0.1213, 0.7047, 0.03233, 0.8811, 0.8797, 0.9168, 0.83, 0.9299, 0.8602, 0.9145, 0.8849, 0.8457, 0.8965, 0.839, 0.8534, 0.8814, 0.8288, 0.8811, 0.8797, 0.9168, 0.83, 0.8814, 0.8288, 0.904, 0.7754, 0.9318, 0.7947, 0.9717, 0.3337, 0.9681, 0.2014, 0.9997, 0.216, 1.0, 0.3326, 0.9717, 0.3337, 0.9436, 0.2924, 0.9425, 0.2633, 0.9681, 0.2014, 0.9295, 0.2927, 0.9183, 0.3333, 0.9083, 0.3123, 0.9137, 0.2906, 0.3335, 0.7706, 0.3636, 0.7739, 0.3527, 0.8113, 0.3295, 0.8092, 0.3113, 0.7366, 0.3288, 0.7127, 0.3522, 0.7404, 0.3335, 0.7706, 0.3636, 0.7739, 0.3522, 0.7404, 0.3835, 0.7309, 0.3956, 0.7634, 0.6137, 0.5143, 0.673, 0.5101, 0.6739, 0.5506, 0.6174, 0.5546, 0.5887, 0.4763, 0.6175, 0.4067, 0.6488, 0.4274, 0.6137, 0.5143, 0.673, 0.5101, 0.6488, 0.4274, 0.676, 0.382, 0.6935, 0.4406, 0.6459, 0.2967, 0.667, 0.2062, 0.6894, 0.2701, 0.6766, 0.3388, 0.6284, 0.3586, 0.5955, 0.269, 0.6128, 0.2059, 0.6459, 0.2967, 0.667, 0.2062, 0.6128, 0.2059, 0.6165, 0.1635, 0.668, 0.1696, 0.5387, 0.7861, 0.5672, 0.8034, 0.5546, 0.8898, 0.5318, 0.8508, 0.4934, 0.7652, 0.4939, 0.7087, 0.526, 0.7512, 0.526, 0.8176, 0.8255, 0.7153, 0.8221, 0.6419, 0.8573, 0.6195, 0.8694, 0.7042, 0.5686, 0.637, 0.5687, 0.5612, 0.6023, 0.6008, 0.6043, 0.6751, 0.5594, 0.6776, 0.5348, 0.626, 0.5404, 0.5672, 0.5686, 0.637, 0.5687, 0.5612, 0.5404, 0.5672, 0.5406, 0.5255, 0.5653, 0.5202, 0.9043, 0.3476, 0.8734, 0.3487, 0.8796, 0.3247, 0.8976, 0.3242, 0.7778, 0.3239, 0.7762, 0.2535, 0.8088, 0.2191, 0.811, 0.3332, 0.8612, 0.2131, 0.8957, 0.2124, 0.8905, 0.2385, 0.8712, 0.2378, 0.5512, 0.3654, 0.5355, 0.3368, 0.5629, 0.2792, 0.3875, 0.3619, 0.4087, 0.3733, 0.4042, 0.3818, 0.3903, 0.3745, 0.9137, 0.2906, 0.9083, 0.3123, 0.9017, 0.3003, 0.9047, 0.2884, 0.7556, 0.842, 0.7515, 0.7912, 0.7586, 0.7889, 0.7611, 0.8218, 0.3764, 0.394, 0.3875, 0.3619, 0.3903, 0.3745, 0.3833, 0.3953, 0.204, 0.7357, 0.204, 0.7714, 0.1942, 0.7576, 0.194, 0.7343, 0.3738, 0.4275, 0.3764, 0.394, 0.3833, 0.3953, 0.3815, 0.4171, 0.3973, 0.454, 0.3679, 0.4358, 0.3738, 0.4275, 0.395, 0.4407, 0.7406, 0.8863, 0.7404, 0.8268, 0.7502, 0.8256, 0.7503, 0.8688, 0.118, 0.7929, 0.1071, 0.7678, 0.1177, 0.7667, 0.1254, 0.7848, 0.1262, 0.827, 0.1254, 0.7801, 0.135, 0.7825, 0.1354, 0.8166, 0.7404, 0.8268, 0.7401, 0.789, 0.7499, 0.7982, 0.7502, 0.8256, 0.1071, 0.7678, 0.1184, 0.7343, 0.1254, 0.7421, 0.1177, 0.7667, 0.1254, 0.7801, 0.1259, 0.7343, 0.1354, 0.7493, 0.135, 0.7825, 0.7401, 0.789, 0.7406, 0.7278, 0.7503, 0.7537, 0.7499, 0.7982, 0.3869, 0.3454, 0.4162, 0.3611, 0.4087, 0.3733, 0.3875, 0.3619, 0.1154, 0.3742, 0.1261, 0.4402, 0.1168, 0.4489, 0.109, 0.401, 0.7134, 0.2268, 0.6894, 0.2701, 0.6897, 0.2393, 0.7074, 0.2082, 0.4162, 0.3611, 0.4121, 0.4037, 0.4057, 0.4042, 0.4087, 0.3733, 0.6894, 0.2701, 0.667, 0.2062, 0.6736, 0.1929, 0.6897, 0.2393, 0.4121, 0.4037, 0.3973, 0.454, 0.395, 0.4407, 0.4057, 0.4042, 0.839, 0.8534, 0.8223, 0.7932, 0.8339, 0.7864, 0.849, 0.8156, 0.211, 0.7343, 0.211, 0.7726, 0.2042, 0.7733, 0.204, 0.7456, 0.06505, 0.7343, 0.06505, 0.8277, 0.04898, 0.7849, 0.05337, 0.738, 0.194, 0.7343, 0.194, 0.7871, 0.1847, 0.7748, 0.1845, 0.7365, 0.6254, 0.7278, 0.6638, 0.7405, 0.6409, 0.783, 0.6136, 0.776, 0.1071, 0.7343, 0.1064, 0.7973, 0.09769, 0.7943, 0.09843, 0.7486, 0.8413, 0.271, 0.848, 0.2277, 0.861, 0.2496, 0.8575, 0.2736, 0.6638, 0.7405, 0.6638, 0.8268, 0.6432, 0.8228, 0.6409, 0.783, 0.1064, 0.7973, 0.1071, 0.8506, 0.0989, 0.8331, 0.09769, 0.7943, 0.8214, 0.3806, 0.8517, 0.3592, 0.8647, 0.3703, 0.8734, 0.43, 0.6638, 0.8268, 0.6233, 0.868, 0.6192, 0.8453, 0.6432, 0.8228, 0.811, 0.3332, 0.8088, 0.2191, 0.8302, 0.2695, 0.8307, 0.2956, 0.4301, 0.8525, 0.424, 0.8183, 0.437, 0.8267, 0.441, 0.8515, 0.8814, 0.8288, 0.839, 0.8534, 0.849, 0.8156, 0.8736, 0.8017, 0.8869, 0.09088, 0.9031, 0.1836, 0.8957, 0.2124, 0.8612, 0.2131, 0.8491, 0.1869, 0.8504, 0.1044, 0.424, 0.8183, 0.4266, 0.7771, 0.4391, 0.7969, 0.437, 0.8267, 0.7143, 0.7512, 0.6985, 0.7716, 0.6806, 0.7671, 0.6804, 0.7433, 0.6971, 0.7278, 0.7143, 0.7293, 0.01129, 0.8253, 5.686e-06, 0.7956, 0.0, 0.7785, 0.008642, 0.7552, 0.01767, 0.7815, 0.0222, 0.8049, 0.04898, 0.7628, 0.04419, 0.7815, 0.03279, 0.7851, 0.03159, 0.7665, 0.03746, 0.7502, 0.04875, 0.7463, 0.3815, 0.4171, 0.3833, 0.3953, 0.3903, 0.3745, 0.4042, 0.3818, 0.4023, 0.402, 0.3952, 0.4257, 0.7158, 0.7746, 0.7278, 0.7483, 0.7329, 0.7774, 0.7329, 0.7951, 0.7238, 0.8218, 0.7143, 0.792, 0.7515, 0.7912, 0.7503, 0.764, 0.7581, 0.7712, 0.7586, 0.7889, 0.8575, 0.2736, 0.861, 0.2496, 0.8683, 0.2611, 0.8658, 0.2746, 0.1514, 0.8043, 0.1495, 0.7729, 0.1574, 0.7731, 0.1587, 0.7935, 0.7503, 0.764, 0.756, 0.7278, 0.7611, 0.7476, 0.7581, 0.7712, 0.8712, 0.2378, 0.8905, 0.2385, 0.8875, 0.2525, 0.8765, 0.2519, 0.1495, 0.7729, 0.1521, 0.7343, 0.1587, 0.748, 0.1574, 0.7731, 0.00825, 0.7343, 0.0222, 0.7745, 0.01767, 0.7815, 0.008642, 0.7552, 0.9028, 0.2497, 0.9122, 0.2733, 0.9032, 0.2751, 0.8972, 0.2615, 0.06563, 0.8076, 0.06505, 0.7803, 0.07323, 0.7847, 0.07346, 0.8024, 0.2266, 0.7343, 0.2266, 0.7726, 0.221, 0.7642, 0.2209, 0.7393, 0.8824, 0.3101, 0.8728, 0.3014, 0.8675, 0.2882, 0.8658, 0.2746, 0.8683, 0.2611, 0.8765, 0.2519, 0.8875, 0.2525, 0.8972, 0.2615, 0.9032, 0.2751, 0.9047, 0.2884, 0.9017, 0.3003, 0.8933, 0.3097, 0.06505, 0.7803, 0.07337, 0.7343, 0.0779, 0.7548, 0.07323, 0.7847, 0.1774, 0.7818, 0.1719, 0.7566, 0.1812, 0.7562, 0.1845, 0.7728, 0.8678, 0.3138, 0.8595, 0.2912, 0.8675, 0.2882, 0.8728, 0.3014, 0.7317, 0.7278, 0.7401, 0.7723, 0.7329, 0.7774, 0.7278, 0.7483, 0.1719, 0.7566, 0.1773, 0.7343, 0.1845, 0.7419, 0.1812, 0.7562, 0.08897, 0.8068, 0.0779, 0.7741, 0.09062, 0.7716, 0.09769, 0.7929, 0.7401, 0.7723, 0.7401, 0.7996, 0.7329, 0.7951, 0.7329, 0.7774, 0.2209, 0.7343, 0.2209, 0.7608, 0.211, 0.7542, 0.211, 0.737, 0.0779, 0.7741, 0.08896, 0.7343, 0.09769, 0.7464, 0.09062, 0.7716, 0.7401, 0.7996, 0.7256, 0.8408, 0.7238, 0.8218, 0.7329, 0.7951, 0.02438, 0.794, 0.0222, 0.7653, 0.03159, 0.7665, 0.03279, 0.7851, 0.6953, 0.7911, 0.6641, 0.7841, 0.6806, 0.7671, 0.6985, 0.7716, 0.07319, 0.8494, 0.06563, 0.8076, 0.07346, 0.8024, 0.0779, 0.8295, 0.0222, 0.7653, 0.0315, 0.7403, 0.03746, 0.7502, 0.03159, 0.7665, 0.6641, 0.7841, 0.6638, 0.7458, 0.6804, 0.7433, 0.6806, 0.7671, 0.0315, 0.7403, 0.04898, 0.7343, 0.04875, 0.7463, 0.03746, 0.7502, 0.1379, 0.7962, 0.1354, 0.7567, 0.1475, 0.7586, 0.1495, 0.7854, 0.395, 0.4407, 0.3738, 0.4275, 0.3815, 0.4171, 0.3952, 0.4257, 0.1354, 0.7567, 0.1384, 0.7343, 0.1495, 0.7459, 0.1475, 0.7586, 0.8582, 0.3357, 0.8734, 0.3487, 0.8647, 0.3703, 0.8517, 0.3592, 0.8413, 0.271, 0.8435, 0.2957, 0.8307, 0.2956, 0.8302, 0.2695, 0.8612, 0.2131, 0.848, 0.2277, 0.8399, 0.1998, 0.8491, 0.1869, 0.9118, 0.2257, 0.8957, 0.2124, 0.9031, 0.1836, 0.9187, 0.1957, 0.9295, 0.2927, 0.9281, 0.2681, 0.9425, 0.2633, 0.9436, 0.2924, 0.9043, 0.3476, 0.9183, 0.3333, 0.927, 0.3573, 0.9145, 0.3689, 0.9295, 0.2927, 0.9137, 0.2906, 0.9122, 0.2733, 0.9281, 0.2681, 0.8905, 0.2385, 0.8957, 0.2124, 0.9118, 0.2257, 0.9028, 0.2497, 0.9043, 0.3476, 0.8976, 0.3242, 0.9083, 0.3123, 0.9183, 0.3333, 0.8582, 0.3357, 0.8678, 0.3138, 0.8796, 0.3247, 0.8734, 0.3487, 0.8413, 0.271, 0.8575, 0.2736, 0.8595, 0.2912, 0.8435, 0.2957, 0.8612, 0.2131, 0.8712, 0.2378, 0.861, 0.2496, 0.848, 0.2277, 0.8678, 0.3138, 0.8728, 0.3014, 0.8824, 0.3101, 0.8796, 0.3247, 0.9017, 0.3003, 0.9083, 0.3123, 0.8976, 0.3242, 0.8933, 0.3097, 0.8575, 0.2736, 0.8658, 0.2746, 0.8675, 0.2882, 0.8595, 0.2912, 0.8712, 0.2378, 0.8765, 0.2519, 0.8683, 0.2611, 0.861, 0.2496, 0.9028, 0.2497, 0.8972, 0.2615, 0.8875, 0.2525, 0.8905, 0.2385, 0.9137, 0.2906, 0.9047, 0.2884, 0.9032, 0.2751, 0.9122, 0.2733, 0.9043, 0.3476, 0.9145, 0.3689, 0.9113, 0.431, 0.8734, 0.43, 0.8647, 0.3703, 0.8734, 0.3487])
me_icosphere.use_remesh_preserve_volume = False
me_icosphere.use_remesh_preserve_attributes = False
me_icosphere.use_mirror_vertex_groups = False
me_icosphere.update()

# ---- objects
ob_icosphere = bpy.data.objects.new('Icosphere', me_icosphere)
ob_lamp = bpy.data.objects.new('Lamp', light_lamp)
ob_camera = bpy.data.objects.new('Camera', cam_camera)

# ---- transforms, parenting, visibility, modifiers, constraints
ob_icosphere.location = (0.0, 0.0, 0.0)
ob_icosphere.lineart.crease_threshold = 0.0
ob_lamp.location = (4.076, 1.005, 5.904)
ob_lamp.rotation_euler = (0.6503, 0.05522, 1.866)
ob_lamp.lock_rotations_4d = False
ob_lamp.empty_display_type = 'ARROWS'
ob_lamp.color = (0.0, 0.0, 0.0, 0.0)
ob_lamp.lineart.crease_threshold = 0.0
ob_camera.location = (7.481, -6.508, 5.344)
ob_camera.rotation_euler = (1.109, 0.0, 0.8149)
ob_camera.lock_rotations_4d = False
ob_camera.empty_display_type = 'ARROWS'
ob_camera.color = (0.0, 0.0, 0.0, 0.0)
ob_camera.display_type = 'WIRE'
ob_camera.lineart.crease_threshold = 0.0

# ---- collection membership
col_collection_1.objects.link(ob_icosphere)
col_collection_1.objects.link(ob_lamp)
col_collection_1.objects.link(ob_camera)

# ---- scene / render settings (as saved in the file)
scene.camera = ob_camera
scene.frame_start = 1; scene.frame_end = 250; scene.frame_set(1)
scene.render.engine = 'BLENDER_EEVEE_NEXT'
scene.render.resolution_percentage = 50
scene.render.dither_intensity = 0.0
scene.cycles.use_denoising = False
scene.cycles.samples = 128
scene.cycles.sampling_pattern = 'TABULATED_SOBOL'
scene.cycles.light_sampling_threshold = 0.0
scene.cycles.use_adaptive_sampling = False
scene.cycles.use_light_tree = False
scene.cycles.blur_glossy = 0.0
scene.cycles.sample_clamp_indirect = 0.0
scene.view_settings.view_transform = 'Standard'
bpy.context.view_layer.update()
